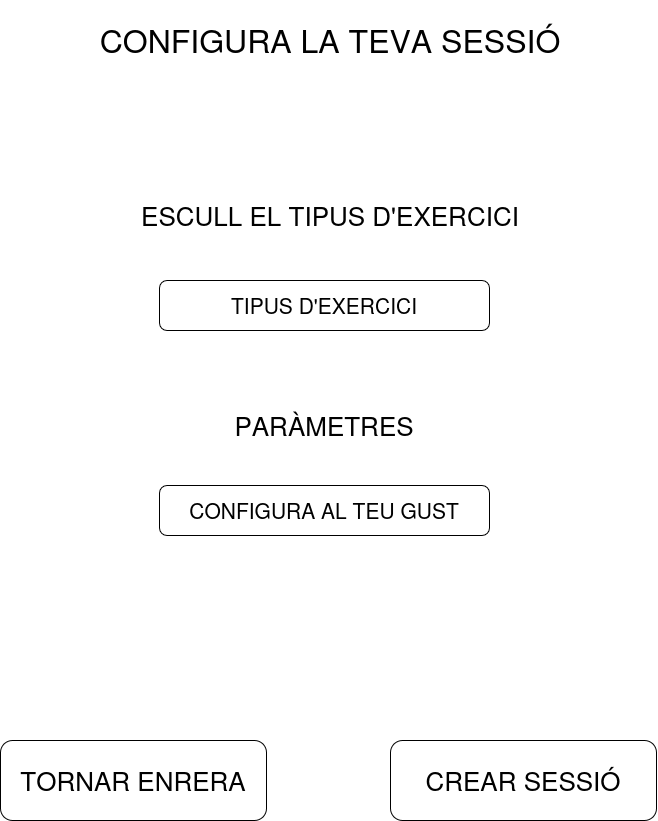

The diagram above was exported from draw.io. Its source (the exported page's mxGraphModel, read from the mxfile embedded in the PNG):
<mxGraphModel dx="2267" dy="1325" grid="1" gridSize="10" guides="1" tooltips="1" connect="1" arrows="1" fold="1" page="1" pageScale="1" pageWidth="827" pageHeight="1169" math="0" shadow="0">
  <root>
    <mxCell id="0" />
    <mxCell id="1" parent="0" />
    <mxCell id="aVmhItFwHGkwBbLk7Lz_-1" value="&lt;font style=&quot;font-size: 26px;&quot;&gt;CREAR SESSIÓ&lt;/font&gt;" style="rounded=1;whiteSpace=wrap;html=1;" vertex="1" parent="1">
      <mxGeometry x="480" y="840" width="266" height="80" as="geometry" />
    </mxCell>
    <mxCell id="aVmhItFwHGkwBbLk7Lz_-2" value="&lt;font style=&quot;font-size: 21px;&quot;&gt;TIPUS D'EXERCICI&lt;/font&gt;" style="rounded=1;whiteSpace=wrap;html=1;" vertex="1" parent="1">
      <mxGeometry x="249" y="380" width="330" height="50" as="geometry" />
    </mxCell>
    <mxCell id="aVmhItFwHGkwBbLk7Lz_-5" value="&lt;font style=&quot;font-size: 26px;&quot;&gt;ESCULL EL TIPUS D'EXERCICI&lt;/font&gt;" style="text;html=1;whiteSpace=wrap;strokeColor=none;fillColor=none;align=center;verticalAlign=middle;rounded=0;" vertex="1" parent="1">
      <mxGeometry x="200" y="290" width="440" height="50" as="geometry" />
    </mxCell>
    <mxCell id="aVmhItFwHGkwBbLk7Lz_-6" value="&lt;font style=&quot;font-size: 26px;&quot;&gt;PARÀMETRES&lt;/font&gt;" style="text;html=1;whiteSpace=wrap;strokeColor=none;fillColor=none;align=center;verticalAlign=middle;rounded=0;" vertex="1" parent="1">
      <mxGeometry x="194" y="500" width="440" height="50" as="geometry" />
    </mxCell>
    <mxCell id="aVmhItFwHGkwBbLk7Lz_-7" value="&lt;font style=&quot;font-size: 32px;&quot;&gt;CONFIGURA LA TEVA SESSIÓ&lt;/font&gt;" style="text;html=1;whiteSpace=wrap;strokeColor=none;fillColor=none;align=center;verticalAlign=middle;rounded=0;" vertex="1" parent="1">
      <mxGeometry x="160" y="100" width="520" height="80" as="geometry" />
    </mxCell>
    <mxCell id="aVmhItFwHGkwBbLk7Lz_-9" value="&lt;font style=&quot;font-size: 21px;&quot;&gt;CONFIGURA AL TEU GUST&lt;/font&gt;" style="rounded=1;whiteSpace=wrap;html=1;" vertex="1" parent="1">
      <mxGeometry x="249" y="585" width="330" height="50" as="geometry" />
    </mxCell>
    <mxCell id="aVmhItFwHGkwBbLk7Lz_-11" value="&lt;font style=&quot;font-size: 26px;&quot;&gt;TORNAR ENRERA&lt;/font&gt;" style="rounded=1;whiteSpace=wrap;html=1;" vertex="1" parent="1">
      <mxGeometry x="90" y="840" width="266" height="80" as="geometry" />
    </mxCell>
  </root>
</mxGraphModel>